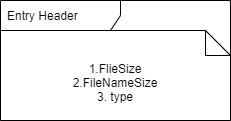

The diagram above was exported from draw.io. Its source (the exported page's mxGraphModel, read from the mxfile embedded in the PNG):
<mxGraphModel dx="1302" dy="767" grid="1" gridSize="10" guides="1" tooltips="1" connect="1" arrows="1" fold="1" page="1" pageScale="1" pageWidth="827" pageHeight="1169" math="0" shadow="0">
  <root>
    <mxCell id="0" />
    <mxCell id="1" parent="0" />
    <mxCell id="2" value="Entry Header" style="shape=umlFrame;whiteSpace=wrap;html=1;width=120;height=30;boundedLbl=1;verticalAlign=middle;align=left;spacingLeft=5;" vertex="1" parent="1">
      <mxGeometry x="50" y="200" width="230" height="120" as="geometry" />
    </mxCell>
    <mxCell id="4" value="1.FlieSize&lt;br&gt;2.FileNameSize&lt;br&gt;3. type" style="shape=note2;boundedLbl=1;whiteSpace=wrap;html=1;size=25;verticalAlign=top;align=center;" vertex="1" parent="1">
      <mxGeometry x="50" y="230" width="230" height="90" as="geometry" />
    </mxCell>
  </root>
</mxGraphModel>